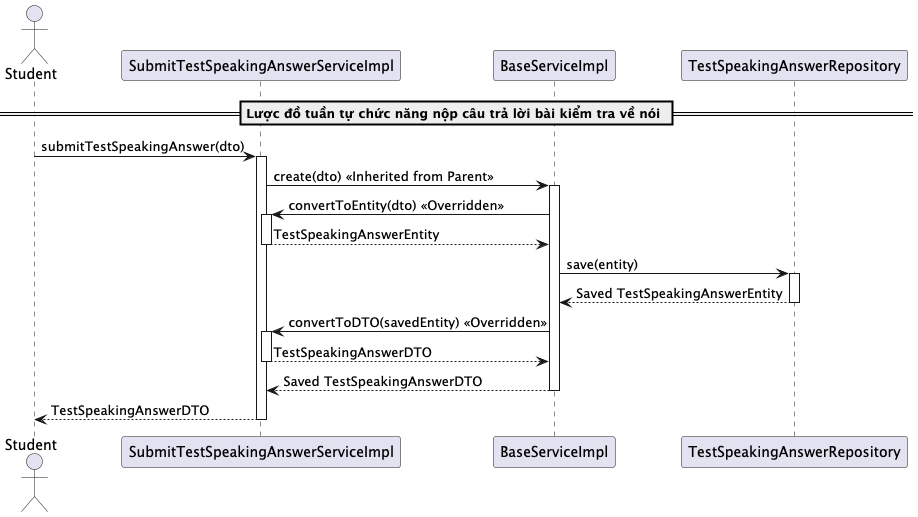

The diagram above was rendered by PlantUML. Its source (embedded in the PNG):
@startuml submitTestSpeaking
actor "Student" as Student
participant "SubmitTestSpeakingAnswerServiceImpl" as SubmitTestSpeakingService
participant "BaseServiceImpl" as BaseService
participant "TestSpeakingAnswerRepository" as Repository

== Lược đồ tuần tự chức năng nộp câu trả lời bài kiểm tra về nói ==
Student -> SubmitTestSpeakingService: submitTestSpeakingAnswer(dto)
activate SubmitTestSpeakingService

SubmitTestSpeakingService -> BaseService: create(dto) << Inherited from Parent >>
activate BaseService

BaseService -> SubmitTestSpeakingService: convertToEntity(dto) << Overridden >>
activate SubmitTestSpeakingService
SubmitTestSpeakingService --> BaseService: TestSpeakingAnswerEntity
deactivate SubmitTestSpeakingService

BaseService -> Repository: save(entity)
activate Repository
Repository --> BaseService: Saved TestSpeakingAnswerEntity
deactivate Repository

BaseService -> SubmitTestSpeakingService: convertToDTO(savedEntity) << Overridden >>
activate SubmitTestSpeakingService
SubmitTestSpeakingService --> BaseService: TestSpeakingAnswerDTO
deactivate SubmitTestSpeakingService

BaseService --> SubmitTestSpeakingService: Saved TestSpeakingAnswerDTO
deactivate BaseService

SubmitTestSpeakingService --> Student: TestSpeakingAnswerDTO
deactivate SubmitTestSpeakingService
@enduml